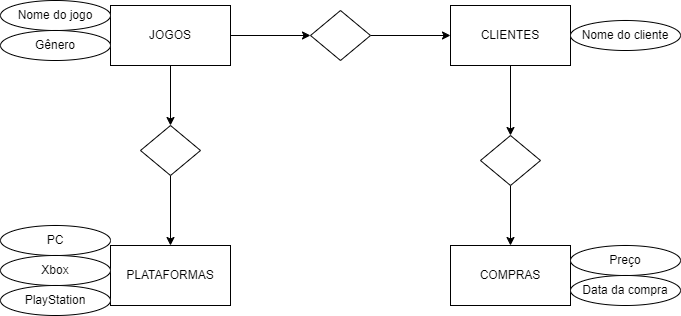

The diagram above was exported from draw.io. Its source (the exported page's mxGraphModel, read from the mxfile embedded in the PNG):
<mxGraphModel dx="1674" dy="780" grid="1" gridSize="10" guides="1" tooltips="1" connect="1" arrows="1" fold="1" page="1" pageScale="1" pageWidth="827" pageHeight="1169" math="0" shadow="0">
  <root>
    <mxCell id="0" />
    <mxCell id="1" parent="0" />
    <mxCell id="MCRCFuVEpwBuKacRHJ5P-9" style="edgeStyle=orthogonalEdgeStyle;rounded=0;orthogonalLoop=1;jettySize=auto;html=1;entryX=0;entryY=0.5;entryDx=0;entryDy=0;" parent="1" source="MCRCFuVEpwBuKacRHJ5P-1" target="MCRCFuVEpwBuKacRHJ5P-8" edge="1">
      <mxGeometry relative="1" as="geometry" />
    </mxCell>
    <mxCell id="MCRCFuVEpwBuKacRHJ5P-12" style="edgeStyle=orthogonalEdgeStyle;rounded=0;orthogonalLoop=1;jettySize=auto;html=1;entryX=0.5;entryY=0;entryDx=0;entryDy=0;" parent="1" source="MCRCFuVEpwBuKacRHJ5P-1" target="MCRCFuVEpwBuKacRHJ5P-11" edge="1">
      <mxGeometry relative="1" as="geometry" />
    </mxCell>
    <mxCell id="MCRCFuVEpwBuKacRHJ5P-1" value="JOGOS" style="rounded=0;whiteSpace=wrap;html=1;" parent="1" vertex="1">
      <mxGeometry x="130" y="60" width="120" height="60" as="geometry" />
    </mxCell>
    <mxCell id="MCRCFuVEpwBuKacRHJ5P-2" value="PLATAFORMAS" style="rounded=0;whiteSpace=wrap;html=1;" parent="1" vertex="1">
      <mxGeometry x="130" y="300" width="120" height="60" as="geometry" />
    </mxCell>
    <mxCell id="MCRCFuVEpwBuKacRHJ5P-3" value="COMPRAS" style="rounded=0;whiteSpace=wrap;html=1;" parent="1" vertex="1">
      <mxGeometry x="470" y="300" width="120" height="60" as="geometry" />
    </mxCell>
    <mxCell id="MCRCFuVEpwBuKacRHJ5P-6" style="edgeStyle=orthogonalEdgeStyle;rounded=0;orthogonalLoop=1;jettySize=auto;html=1;entryX=0.5;entryY=0;entryDx=0;entryDy=0;" parent="1" source="MCRCFuVEpwBuKacRHJ5P-4" target="MCRCFuVEpwBuKacRHJ5P-5" edge="1">
      <mxGeometry relative="1" as="geometry" />
    </mxCell>
    <mxCell id="MCRCFuVEpwBuKacRHJ5P-4" value="CLIENTES" style="rounded=0;whiteSpace=wrap;html=1;" parent="1" vertex="1">
      <mxGeometry x="470" y="60" width="120" height="60" as="geometry" />
    </mxCell>
    <mxCell id="MCRCFuVEpwBuKacRHJ5P-7" style="edgeStyle=orthogonalEdgeStyle;rounded=0;orthogonalLoop=1;jettySize=auto;html=1;entryX=0.5;entryY=0;entryDx=0;entryDy=0;" parent="1" source="MCRCFuVEpwBuKacRHJ5P-5" target="MCRCFuVEpwBuKacRHJ5P-3" edge="1">
      <mxGeometry relative="1" as="geometry" />
    </mxCell>
    <mxCell id="MCRCFuVEpwBuKacRHJ5P-5" value="" style="rhombus;whiteSpace=wrap;html=1;" parent="1" vertex="1">
      <mxGeometry x="500" y="190" width="60" height="50" as="geometry" />
    </mxCell>
    <mxCell id="MCRCFuVEpwBuKacRHJ5P-10" style="edgeStyle=orthogonalEdgeStyle;rounded=0;orthogonalLoop=1;jettySize=auto;html=1;entryX=0;entryY=0.5;entryDx=0;entryDy=0;" parent="1" source="MCRCFuVEpwBuKacRHJ5P-8" target="MCRCFuVEpwBuKacRHJ5P-4" edge="1">
      <mxGeometry relative="1" as="geometry" />
    </mxCell>
    <mxCell id="MCRCFuVEpwBuKacRHJ5P-8" value="" style="rhombus;whiteSpace=wrap;html=1;" parent="1" vertex="1">
      <mxGeometry x="330" y="65" width="60" height="50" as="geometry" />
    </mxCell>
    <mxCell id="MCRCFuVEpwBuKacRHJ5P-13" style="edgeStyle=orthogonalEdgeStyle;rounded=0;orthogonalLoop=1;jettySize=auto;html=1;entryX=0.5;entryY=0;entryDx=0;entryDy=0;" parent="1" source="MCRCFuVEpwBuKacRHJ5P-11" target="MCRCFuVEpwBuKacRHJ5P-2" edge="1">
      <mxGeometry relative="1" as="geometry" />
    </mxCell>
    <mxCell id="MCRCFuVEpwBuKacRHJ5P-11" value="" style="rhombus;whiteSpace=wrap;html=1;" parent="1" vertex="1">
      <mxGeometry x="160" y="180" width="60" height="50" as="geometry" />
    </mxCell>
    <mxCell id="MCRCFuVEpwBuKacRHJ5P-14" value="Nome do jogo" style="ellipse;whiteSpace=wrap;html=1;" parent="1" vertex="1">
      <mxGeometry x="20" y="55" width="110" height="30" as="geometry" />
    </mxCell>
    <mxCell id="MCRCFuVEpwBuKacRHJ5P-15" value="Gênero" style="ellipse;whiteSpace=wrap;html=1;" parent="1" vertex="1">
      <mxGeometry x="20" y="85" width="110" height="30" as="geometry" />
    </mxCell>
    <mxCell id="MCRCFuVEpwBuKacRHJ5P-16" value="Preço" style="ellipse;whiteSpace=wrap;html=1;" parent="1" vertex="1">
      <mxGeometry x="590" y="300" width="110" height="30" as="geometry" />
    </mxCell>
    <mxCell id="MCRCFuVEpwBuKacRHJ5P-17" value="PC" style="ellipse;whiteSpace=wrap;html=1;" parent="1" vertex="1">
      <mxGeometry x="20" y="280" width="110" height="30" as="geometry" />
    </mxCell>
    <mxCell id="MCRCFuVEpwBuKacRHJ5P-18" value="Xbox" style="ellipse;whiteSpace=wrap;html=1;" parent="1" vertex="1">
      <mxGeometry x="20" y="310" width="110" height="30" as="geometry" />
    </mxCell>
    <mxCell id="MCRCFuVEpwBuKacRHJ5P-19" value="PlayStation" style="ellipse;whiteSpace=wrap;html=1;" parent="1" vertex="1">
      <mxGeometry x="20" y="340" width="110" height="30" as="geometry" />
    </mxCell>
    <mxCell id="MCRCFuVEpwBuKacRHJ5P-20" value="Data da compra" style="ellipse;whiteSpace=wrap;html=1;" parent="1" vertex="1">
      <mxGeometry x="590" y="330" width="110" height="30" as="geometry" />
    </mxCell>
    <mxCell id="MCRCFuVEpwBuKacRHJ5P-22" value="Nome do cliente" style="ellipse;whiteSpace=wrap;html=1;" parent="1" vertex="1">
      <mxGeometry x="590" y="75" width="110" height="30" as="geometry" />
    </mxCell>
  </root>
</mxGraphModel>